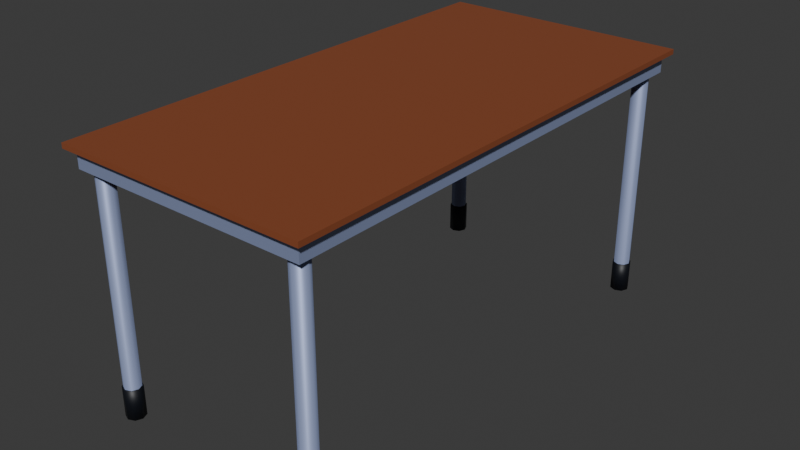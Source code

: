 # Source: interview_table.blend  (saved by Blender 5.0.119; exported with 4.5.12 LTS)
import bpy
from mathutils import Matrix  # noqa: F401  (used for matrix-valued properties, if any)

bpy.ops.wm.read_factory_settings(use_empty=True)
scene = bpy.context.scene
scene.name = 'Scene'

# ---- collections
col_collection = bpy.data.collections.new('Collection'); scene.collection.children.link(col_collection)

# ---- materials (node trees are filled in below, after node groups)
mat_table_top = bpy.data.materials.new('Table Top')
mat_table_top.alpha_threshold = 0.0
mat_table_top.use_backface_culling_lightprobe_volume = False
mat_table_top.roughness = 0.5
mat_table_top.line_color = (0.0, 0.0, 0.0, 1.0)
mat_table_metal = bpy.data.materials.new('Table Metal')
mat_leg_caps = bpy.data.materials.new('Leg Caps')

# ---- material node trees
mat_table_top.use_nodes = True; mat_table_top.node_tree.nodes.clear()
_N = mat_table_top.node_tree.nodes; _L = mat_table_top.node_tree.links
n0 = _N.new('ShaderNodeOutputMaterial'); n0.name = 'Material Output'; n0.location = (200, 100)
n1 = _N.new('ShaderNodeBsdfPrincipled'); n1.name = 'Principled BSDF'; n1.location = (-200, 100)
n1.inputs[0].default_value = (0.2639, 0.07212, 0.02792, 1.0)
_L.new(n1.outputs[0], n0.inputs[0])
n0.is_active_output = True
mat_table_metal.use_nodes = True; mat_table_metal.node_tree.nodes.clear()
_N = mat_table_metal.node_tree.nodes; _L = mat_table_metal.node_tree.links
n0 = _N.new('ShaderNodeBsdfPrincipled'); n0.name = 'Principled BSDF'; n0.location = (-200, 100)
n0.inputs[0].default_value = (0.3158, 0.3769, 0.5995, 1.0)
n0.inputs[1].default_value = 0.3667
n1 = _N.new('ShaderNodeOutputMaterial'); n1.name = 'Material Output'; n1.location = (200, 100)
_L.new(n0.outputs[0], n1.inputs[0])
n1.is_active_output = True
mat_leg_caps.use_nodes = True; mat_leg_caps.node_tree.nodes.clear()
_N = mat_leg_caps.node_tree.nodes; _L = mat_leg_caps.node_tree.links
n0 = _N.new('ShaderNodeBsdfPrincipled'); n0.name = 'Principled BSDF'; n0.location = (-200, 100)
n0.inputs[0].default_value = (0.003329, 0.004895, 0.009254, 1.0)
n0.inputs[1].default_value = 0.08485
n1 = _N.new('ShaderNodeOutputMaterial'); n1.name = 'Material Output'; n1.location = (200, 100)
_L.new(n0.outputs[0], n1.inputs[0])
n1.is_active_output = True

# ---- world
world_world = bpy.data.worlds.new('World'); scene.world = world_world
world_world.use_nodes = True; world_world.node_tree.nodes.clear()
_N = world_world.node_tree.nodes; _L = world_world.node_tree.links
n0 = _N.new('ShaderNodeOutputWorld'); n0.name = 'World Output'; n0.location = (200, 100)
n1 = _N.new('ShaderNodeBackground'); n1.name = 'Background'; n1.location = (-200, 100)
n1.inputs[0].default_value = (0.05088, 0.05088, 0.05088, 1.0)
_L.new(n1.outputs[0], n0.inputs[0])
n0.is_active_output = True
world_world.color = (0.05088, 0.05088, 0.05088)
world_world.sun_shadow_jitter_overblur = 0.0

# ---- meshes
me_cube_001 = bpy.data.meshes.new('Cube.001')
me_cube_001.from_pydata([(-0.4515, -0.9515, 1.0), (-0.5, -1.0, 1.02), (-0.4515, 0.9515, 1.0), (-0.5, 1.0, 1.02), (0.4515, -0.9515, 1.0), (0.5, -1.0, 1.02), (0.4515, 0.9515, 1.0), (0.5, 1.0, 1.02), (-0.5, 1.0, 1.0), (-0.5, -1.0, 1.0), (0.5, 1.0, 1.0), (0.5, -1.0, 1.0), (-0.4709, 0.9709, 1.0), (-0.4709, -0.9709, 1.0), (0.4709, 0.9709, 1.0), (0.4709, -0.9709, 1.0), (-0.4709, 0.9709, 0.93), (-0.4709, -0.9709, 0.93), (0.4709, 0.9709, 0.93), (0.4709, -0.9709, 0.93), (-0.4515, 0.9515, 0.93), (-0.4515, -0.9515, 0.93), (0.4515, 0.9515, 0.93), (0.4515, -0.9515, 0.93)], [], [(9, 1, 3, 8), (8, 3, 7, 10), (10, 7, 5, 11), (11, 5, 1, 9), (2, 6, 4, 0), (7, 3, 1, 5), (12, 13, 9, 8), (14, 12, 8, 10), (15, 14, 10, 11), (13, 15, 11, 9), (2, 0, 21, 20), (4, 6, 22, 23), (12, 14, 18, 16), (15, 13, 17, 19), (20, 21, 17, 16), (22, 20, 16, 18), (23, 22, 18, 19), (21, 23, 19, 17), (14, 15, 19, 18), (0, 4, 23, 21), (13, 12, 16, 17), (6, 2, 20, 22)])
me_cube_001.polygons.foreach_set('material_index', [0, 0, 0, 0, 0, 0, 0, 0, 0, 0, 1, 1, 1, 1, 1, 1, 1, 1, 1, 1, 1, 1])
_uv = me_cube_001.uv_layers.new(name='UVMap')
_uv.uv.foreach_set('vector', [0.375, 0.0, 0.625, 0.0, 0.625, 0.25, 0.375, 0.25, 0.375, 0.25, 0.625, 0.25, 0.625, 0.5, 0.375, 0.5, 0.375, 0.5, 0.625, 0.5, 0.625, 0.75, 0.375, 0.75, 0.375, 0.75, 0.625, 0.75, 0.625, 1.0, 0.375, 1.0, 0.1371, 0.5061, 0.3629, 0.5061, 0.3629, 0.7439, 0.1371, 0.7439, 0.625, 0.5, 0.875, 0.5, 0.875, 0.75, 0.625, 0.75, 0.1323, 0.5036, 0.1323, 0.7464, 0.125, 0.75, 0.125, 0.5, 0.3677, 0.5036, 0.1323, 0.5036, 0.125, 0.5, 0.375, 0.5, 0.3677, 0.7464, 0.3677, 0.5036, 0.375, 0.5, 0.375, 0.75, 0.1323, 0.7464, 0.3677, 0.7464, 0.375, 0.75, 0.125, 0.75, 0.1371, 0.5061, 0.1371, 0.7439, 0.1371, 0.7439, 0.1371, 0.5061, 0.3629, 0.7439, 0.3629, 0.5061, 0.3629, 0.5061, 0.3629, 0.7439, 0.1323, 0.5036, 0.3677, 0.5036, 0.3677, 0.5036, 0.1323, 0.5036, 0.3677, 0.7464, 0.1323, 0.7464, 0.1323, 0.7464, 0.3677, 0.7464, 0.1371, 0.5061, 0.1371, 0.7439, 0.1323, 0.7464, 0.1323, 0.5036, 0.3629, 0.5061, 0.1371, 0.5061, 0.1323, 0.5036, 0.3677, 0.5036, 0.3629, 0.7439, 0.3629, 0.5061, 0.3677, 0.5036, 0.3677, 0.7464, 0.1371, 0.7439, 0.3629, 0.7439, 0.3677, 0.7464, 0.1323, 0.7464, 0.3677, 0.5036, 0.3677, 0.7464, 0.3677, 0.7464, 0.3677, 0.5036, 0.1371, 0.7439, 0.3629, 0.7439, 0.3629, 0.7439, 0.1371, 0.7439, 0.1323, 0.7464, 0.1323, 0.5036, 0.1323, 0.5036, 0.1323, 0.7464, 0.3629, 0.5061, 0.1371, 0.5061, 0.1371, 0.5061, 0.3629, 0.5061])
me_cube_001.materials.append(mat_table_top)
me_cube_001.materials.append(mat_table_metal)
me_cube_001.update()
me_cylinder = bpy.data.meshes.new('Cylinder')
me_cylinder.from_pydata([(0.4184, -0.8854, 0.0), (0.4184, -0.8854, 1.0), (0.4413, -0.8949, 0.0), (0.4413, -0.8949, 1.0), (0.4508, -0.9178, 0.0), (0.4508, -0.9178, 1.0), (0.4413, -0.9406, 0.0), (0.4413, -0.9406, 1.0), (0.4184, -0.9501, 0.0), (0.4184, -0.9501, 1.0), (0.3956, -0.9406, 0.0), (0.3956, -0.9406, 1.0), (0.3861, -0.9178, 0.0), (0.3861, -0.9178, 1.0), (0.3956, -0.8949, 0.0), (0.3956, -0.8949, 1.0), (0.4184, -0.8854, 0.1202), (0.4413, -0.8949, 0.1202), (0.4508, -0.9178, 0.1202), (0.4413, -0.9406, 0.1202), (0.4184, -0.9501, 0.1202), (0.3956, -0.9406, 0.1202), (0.3861, -0.9178, 0.1202), (0.3956, -0.8949, 0.1202), (0.4184, -0.8806, 0.0), (0.4447, -0.8915, 0.0), (0.4447, -0.8915, 0.1202), (0.4556, -0.9178, 0.0), (0.4556, -0.9178, 0.1202), (0.4447, -0.9441, 0.0), (0.4447, -0.9441, 0.1202), (0.4184, -0.955, 0.0), (0.4184, -0.955, 0.1202), (0.3921, -0.9441, 0.0), (0.3921, -0.9441, 0.1202), (0.3812, -0.9178, 0.0), (0.3812, -0.9178, 0.1202), (0.3921, -0.8915, 0.0), (0.3921, -0.8915, 0.1202), (0.4184, -0.8806, 0.1202), (-0.4184, -0.8854, 0.0), (-0.4184, -0.8854, 1.0), (-0.4413, -0.8949, 0.0), (-0.4413, -0.8949, 1.0), (-0.4508, -0.9178, 0.0), (-0.4508, -0.9178, 1.0), (-0.4413, -0.9406, 0.0), (-0.4413, -0.9406, 1.0), (-0.4184, -0.9501, 0.0), (-0.4184, -0.9501, 1.0), (-0.3956, -0.9406, 0.0), (-0.3956, -0.9406, 1.0), (-0.3861, -0.9178, 0.0), (-0.3861, -0.9178, 1.0), (-0.3956, -0.8949, 0.0), (-0.3956, -0.8949, 1.0), (-0.4184, -0.8854, 0.1202), (-0.4413, -0.8949, 0.1202), (-0.4508, -0.9178, 0.1202), (-0.4413, -0.9406, 0.1202), (-0.4184, -0.9501, 0.1202), (-0.3956, -0.9406, 0.1202), (-0.3861, -0.9178, 0.1202), (-0.3956, -0.8949, 0.1202), (-0.4184, -0.8806, 0.0), (-0.4447, -0.8915, 0.0), (-0.4447, -0.8915, 0.1202), (-0.4556, -0.9178, 0.0), (-0.4556, -0.9178, 0.1202), (-0.4447, -0.9441, 0.0), (-0.4447, -0.9441, 0.1202), (-0.4184, -0.955, 0.0), (-0.4184, -0.955, 0.1202), (-0.3921, -0.9441, 0.0), (-0.3921, -0.9441, 0.1202), (-0.3812, -0.9178, 0.0), (-0.3812, -0.9178, 0.1202), (-0.3921, -0.8915, 0.0), (-0.3921, -0.8915, 0.1202), (-0.4184, -0.8806, 0.1202), (0.4184, 0.8854, 0.0), (0.4184, 0.8854, 1.0), (0.4413, 0.8949, 0.0), (0.4413, 0.8949, 1.0), (0.4508, 0.9178, 0.0), (0.4508, 0.9178, 1.0), (0.4413, 0.9406, 0.0), (0.4413, 0.9406, 1.0), (0.4184, 0.9501, 0.0), (0.4184, 0.9501, 1.0), (0.3956, 0.9406, 0.0), (0.3956, 0.9406, 1.0), (0.3861, 0.9178, 0.0), (0.3861, 0.9178, 1.0), (0.3956, 0.8949, 0.0), (0.3956, 0.8949, 1.0), (0.4184, 0.8854, 0.1202), (0.4413, 0.8949, 0.1202), (0.4508, 0.9178, 0.1202), (0.4413, 0.9406, 0.1202), (0.4184, 0.9501, 0.1202), (0.3956, 0.9406, 0.1202), (0.3861, 0.9178, 0.1202), (0.3956, 0.8949, 0.1202), (0.4184, 0.8806, 0.0), (0.4447, 0.8915, 0.0), (0.4447, 0.8915, 0.1202), (0.4556, 0.9178, 0.0), (0.4556, 0.9178, 0.1202), (0.4447, 0.9441, 0.0), (0.4447, 0.9441, 0.1202), (0.4184, 0.955, 0.0), (0.4184, 0.955, 0.1202), (0.3921, 0.9441, 0.0), (0.3921, 0.9441, 0.1202), (0.3812, 0.9178, 0.0), (0.3812, 0.9178, 0.1202), (0.3921, 0.8915, 0.0), (0.3921, 0.8915, 0.1202), (0.4184, 0.8806, 0.1202), (-0.4184, 0.8854, 0.0), (-0.4184, 0.8854, 1.0), (-0.4413, 0.8949, 0.0), (-0.4413, 0.8949, 1.0), (-0.4508, 0.9178, 0.0), (-0.4508, 0.9178, 1.0), (-0.4413, 0.9406, 0.0), (-0.4413, 0.9406, 1.0), (-0.4184, 0.9501, 0.0), (-0.4184, 0.9501, 1.0), (-0.3956, 0.9406, 0.0), (-0.3956, 0.9406, 1.0), (-0.3861, 0.9178, 0.0), (-0.3861, 0.9178, 1.0), (-0.3956, 0.8949, 0.0), (-0.3956, 0.8949, 1.0), (-0.4184, 0.8854, 0.1202), (-0.4413, 0.8949, 0.1202), (-0.4508, 0.9178, 0.1202), (-0.4413, 0.9406, 0.1202), (-0.4184, 0.9501, 0.1202), (-0.3956, 0.9406, 0.1202), (-0.3861, 0.9178, 0.1202), (-0.3956, 0.8949, 0.1202), (-0.4184, 0.8806, 0.0), (-0.4447, 0.8915, 0.0), (-0.4447, 0.8915, 0.1202), (-0.4556, 0.9178, 0.0), (-0.4556, 0.9178, 0.1202), (-0.4447, 0.9441, 0.0), (-0.4447, 0.9441, 0.1202), (-0.4184, 0.955, 0.0), (-0.4184, 0.955, 0.1202), (-0.3921, 0.9441, 0.0), (-0.3921, 0.9441, 0.1202), (-0.3812, 0.9178, 0.0), (-0.3812, 0.9178, 0.1202), (-0.3921, 0.8915, 0.0), (-0.3921, 0.8915, 0.1202), (-0.4184, 0.8806, 0.1202)], [], [(16, 1, 3, 17), (17, 3, 5, 18), (18, 5, 7, 19), (19, 7, 9, 20), (20, 9, 11, 21), (21, 11, 13, 22), (3, 1, 15, 13, 11, 9, 7, 5), (22, 13, 15, 23), (23, 15, 1, 16), (0, 2, 4, 6, 8, 10, 12, 14), (23, 16, 39, 38), (16, 17, 26, 39), (12, 10, 33, 35), (17, 18, 28, 26), (2, 0, 24, 25), (18, 19, 30, 28), (0, 14, 37, 24), (6, 4, 27, 29), (37, 38, 39, 24), (35, 36, 38, 37), (33, 34, 36, 35), (31, 32, 34, 33), (29, 30, 32, 31), (27, 28, 30, 29), (25, 26, 28, 27), (24, 39, 26, 25), (8, 6, 29, 31), (22, 23, 38, 36), (4, 2, 25, 27), (14, 12, 35, 37), (21, 22, 36, 34), (20, 21, 34, 32), (10, 8, 31, 33), (19, 20, 32, 30), (56, 57, 43, 41), (57, 58, 45, 43), (58, 59, 47, 45), (59, 60, 49, 47), (60, 61, 51, 49), (61, 62, 53, 51), (43, 45, 47, 49, 51, 53, 55, 41), (62, 63, 55, 53), (63, 56, 41, 55), (40, 54, 52, 50, 48, 46, 44, 42), (63, 78, 79, 56), (56, 79, 66, 57), (52, 75, 73, 50), (57, 66, 68, 58), (42, 65, 64, 40), (58, 68, 70, 59), (40, 64, 77, 54), (46, 69, 67, 44), (77, 64, 79, 78), (75, 77, 78, 76), (73, 75, 76, 74), (71, 73, 74, 72), (69, 71, 72, 70), (67, 69, 70, 68), (65, 67, 68, 66), (64, 65, 66, 79), (48, 71, 69, 46), (62, 76, 78, 63), (44, 67, 65, 42), (54, 77, 75, 52), (61, 74, 76, 62), (60, 72, 74, 61), (50, 73, 71, 48), (59, 70, 72, 60), (96, 97, 83, 81), (97, 98, 85, 83), (98, 99, 87, 85), (99, 100, 89, 87), (100, 101, 91, 89), (101, 102, 93, 91), (83, 85, 87, 89, 91, 93, 95, 81), (102, 103, 95, 93), (103, 96, 81, 95), (80, 94, 92, 90, 88, 86, 84, 82), (103, 118, 119, 96), (96, 119, 106, 97), (92, 115, 113, 90), (97, 106, 108, 98), (82, 105, 104, 80), (98, 108, 110, 99), (80, 104, 117, 94), (86, 109, 107, 84), (117, 104, 119, 118), (115, 117, 118, 116), (113, 115, 116, 114), (111, 113, 114, 112), (109, 111, 112, 110), (107, 109, 110, 108), (105, 107, 108, 106), (104, 105, 106, 119), (88, 111, 109, 86), (102, 116, 118, 103), (84, 107, 105, 82), (94, 117, 115, 92), (101, 114, 116, 102), (100, 112, 114, 101), (90, 113, 111, 88), (99, 110, 112, 100), (136, 121, 123, 137), (137, 123, 125, 138), (138, 125, 127, 139), (139, 127, 129, 140), (140, 129, 131, 141), (141, 131, 133, 142), (123, 121, 135, 133, 131, 129, 127, 125), (142, 133, 135, 143), (143, 135, 121, 136), (120, 122, 124, 126, 128, 130, 132, 134), (143, 136, 159, 158), (136, 137, 146, 159), (132, 130, 153, 155), (137, 138, 148, 146), (122, 120, 144, 145), (138, 139, 150, 148), (120, 134, 157, 144), (126, 124, 147, 149), (157, 158, 159, 144), (155, 156, 158, 157), (153, 154, 156, 155), (151, 152, 154, 153), (149, 150, 152, 151), (147, 148, 150, 149), (145, 146, 148, 147), (144, 159, 146, 145), (128, 126, 149, 151), (142, 143, 158, 156), (124, 122, 145, 147), (134, 132, 155, 157), (141, 142, 156, 154), (140, 141, 154, 152), (130, 128, 151, 153), (139, 140, 152, 150)])
me_cylinder.polygons.foreach_set('use_smooth', [True] * 136)
me_cylinder.polygons.foreach_set('material_index', [0, 0, 0, 0, 0, 0, 0, 0, 0, 0, 1, 1, 1, 1, 1, 1, 1, 1, 1, 1, 1, 1, 1, 1, 1, 1, 1, 1, 1, 1, 1, 1, 1, 1, 0, 0, 0, 0, 0, 0, 0, 0, 0, 0, 1, 1, 1, 1, 1, 1, 1, 1, 1, 1, 1, 1, 1, 1, 1, 1, 1, 1, 1, 1, 1, 1, 1, 1, 0, 0, 0, 0, 0, 0, 0, 0, 0, 0, 1, 1, 1, 1, 1, 1, 1, 1, 1, 1, 1, 1, 1, 1, 1, 1, 1, 1, 1, 1, 1, 1, 1, 1, 0, 0, 0, 0, 0, 0, 0, 0, 0, 0, 1, 1, 1, 1, 1, 1, 1, 1, 1, 1, 1, 1, 1, 1, 1, 1, 1, 1, 1, 1, 1, 1, 1, 1])
_uv = me_cylinder.uv_layers.new(name='UVMap')
_uv.uv.foreach_set('vector', [1.0, 0.5601, 1.0, 1.0, 0.875, 1.0, 0.875, 0.5601, 0.875, 0.5601, 0.875, 1.0, 0.75, 1.0, 0.75, 0.5601, 0.75, 0.5601, 0.75, 1.0, 0.625, 1.0, 0.625, 0.5601, 0.625, 0.5601, 0.625, 1.0, 0.5, 1.0, 0.5, 0.5601, 0.5, 0.5601, 0.5, 1.0, 0.375, 1.0, 0.375, 0.5601, 0.375, 0.5601, 0.375, 1.0, 0.25, 1.0, 0.25, 0.5601, 0.4197, 0.4197, 0.25, 0.49, 0.08029, 0.4197, 0.01, 0.25, 0.08029, 0.08029, 0.25, 0.01, 0.4197, 0.08029, 0.49, 0.25, 0.25, 0.5601, 0.25, 1.0, 0.125, 1.0, 0.125, 0.5601, 0.125, 0.5601, 0.125, 1.0, 0.0, 1.0, 0.0, 0.5601, 0.75, 0.49, 0.9197, 0.4197, 0.99, 0.25, 0.9197, 0.08029, 0.75, 0.01, 0.5803, 0.08029, 0.51, 0.25, 0.5803, 0.4197, 0.125, 0.5601, 0.0, 0.5601, 0.0, 0.5601, 0.125, 0.5601, 1.0, 0.5601, 0.875, 0.5601, 0.875, 0.5601, 1.0, 0.5601, 0.51, 0.25, 0.5803, 0.08029, 0.5803, 0.08029, 0.51, 0.25, 0.875, 0.5601, 0.75, 0.5601, 0.75, 0.5601, 0.875, 0.5601, 0.9197, 0.4197, 0.75, 0.49, 0.75, 0.49, 0.9197, 0.4197, 0.75, 0.5601, 0.625, 0.5601, 0.625, 0.5601, 0.75, 0.5601, 0.75, 0.49, 0.5803, 0.4197, 0.5803, 0.4197, 0.75, 0.49, 0.9197, 0.08029, 0.99, 0.25, 0.99, 0.25, 0.9197, 0.08029, 0.125, 0.5, 0.125, 0.5601, 0.0, 0.5601, 0.0, 0.5, 0.25, 0.5, 0.25, 0.5601, 0.125, 0.5601, 0.125, 0.5, 0.375, 0.5, 0.375, 0.5601, 0.25, 0.5601, 0.25, 0.5, 0.5, 0.5, 0.5, 0.5601, 0.375, 0.5601, 0.375, 0.5, 0.625, 0.5, 0.625, 0.5601, 0.5, 0.5601, 0.5, 0.5, 0.75, 0.5, 0.75, 0.5601, 0.625, 0.5601, 0.625, 0.5, 0.875, 0.5, 0.875, 0.5601, 0.75, 0.5601, 0.75, 0.5, 1.0, 0.5, 1.0, 0.5601, 0.875, 0.5601, 0.875, 0.5, 0.75, 0.01, 0.9197, 0.08029, 0.9197, 0.08029, 0.75, 0.01, 0.25, 0.5601, 0.125, 0.5601, 0.125, 0.5601, 0.25, 0.5601, 0.99, 0.25, 0.9197, 0.4197, 0.9197, 0.4197, 0.99, 0.25, 0.5803, 0.4197, 0.51, 0.25, 0.51, 0.25, 0.5803, 0.4197, 0.375, 0.5601, 0.25, 0.5601, 0.25, 0.5601, 0.375, 0.5601, 0.5, 0.5601, 0.375, 0.5601, 0.375, 0.5601, 0.5, 0.5601, 0.5803, 0.08029, 0.75, 0.01, 0.75, 0.01, 0.5803, 0.08029, 0.625, 0.5601, 0.5, 0.5601, 0.5, 0.5601, 0.625, 0.5601, 1.0, 0.5601, 0.875, 0.5601, 0.875, 1.0, 1.0, 1.0, 0.875, 0.5601, 0.75, 0.5601, 0.75, 1.0, 0.875, 1.0, 0.75, 0.5601, 0.625, 0.5601, 0.625, 1.0, 0.75, 1.0, 0.625, 0.5601, 0.5, 0.5601, 0.5, 1.0, 0.625, 1.0, 0.5, 0.5601, 0.375, 0.5601, 0.375, 1.0, 0.5, 1.0, 0.375, 0.5601, 0.25, 0.5601, 0.25, 1.0, 0.375, 1.0, 0.4197, 0.4197, 0.49, 0.25, 0.4197, 0.08029, 0.25, 0.01, 0.08029, 0.08029, 0.01, 0.25, 0.08029, 0.4197, 0.25, 0.49, 0.25, 0.5601, 0.125, 0.5601, 0.125, 1.0, 0.25, 1.0, 0.125, 0.5601, 0.0, 0.5601, 0.0, 1.0, 0.125, 1.0, 0.75, 0.49, 0.5803, 0.4197, 0.51, 0.25, 0.5803, 0.08029, 0.75, 0.01, 0.9197, 0.08029, 0.99, 0.25, 0.9197, 0.4197, 0.125, 0.5601, 0.125, 0.5601, 0.0, 0.5601, 0.0, 0.5601, 1.0, 0.5601, 1.0, 0.5601, 0.875, 0.5601, 0.875, 0.5601, 0.51, 0.25, 0.51, 0.25, 0.5803, 0.08029, 0.5803, 0.08029, 0.875, 0.5601, 0.875, 0.5601, 0.75, 0.5601, 0.75, 0.5601, 0.9197, 0.4197, 0.9197, 0.4197, 0.75, 0.49, 0.75, 0.49, 0.75, 0.5601, 0.75, 0.5601, 0.625, 0.5601, 0.625, 0.5601, 0.75, 0.49, 0.75, 0.49, 0.5803, 0.4197, 0.5803, 0.4197, 0.9197, 0.08029, 0.9197, 0.08029, 0.99, 0.25, 0.99, 0.25, 0.125, 0.5, 0.0, 0.5, 0.0, 0.5601, 0.125, 0.5601, 0.25, 0.5, 0.125, 0.5, 0.125, 0.5601, 0.25, 0.5601, 0.375, 0.5, 0.25, 0.5, 0.25, 0.5601, 0.375, 0.5601, 0.5, 0.5, 0.375, 0.5, 0.375, 0.5601, 0.5, 0.5601, 0.625, 0.5, 0.5, 0.5, 0.5, 0.5601, 0.625, 0.5601, 0.75, 0.5, 0.625, 0.5, 0.625, 0.5601, 0.75, 0.5601, 0.875, 0.5, 0.75, 0.5, 0.75, 0.5601, 0.875, 0.5601, 1.0, 0.5, 0.875, 0.5, 0.875, 0.5601, 1.0, 0.5601, 0.75, 0.01, 0.75, 0.01, 0.9197, 0.08029, 0.9197, 0.08029, 0.25, 0.5601, 0.25, 0.5601, 0.125, 0.5601, 0.125, 0.5601, 0.99, 0.25, 0.99, 0.25, 0.9197, 0.4197, 0.9197, 0.4197, 0.5803, 0.4197, 0.5803, 0.4197, 0.51, 0.25, 0.51, 0.25, 0.375, 0.5601, 0.375, 0.5601, 0.25, 0.5601, 0.25, 0.5601, 0.5, 0.5601, 0.5, 0.5601, 0.375, 0.5601, 0.375, 0.5601, 0.5803, 0.08029, 0.5803, 0.08029, 0.75, 0.01, 0.75, 0.01, 0.625, 0.5601, 0.625, 0.5601, 0.5, 0.5601, 0.5, 0.5601, 1.0, 0.5601, 0.875, 0.5601, 0.875, 1.0, 1.0, 1.0, 0.875, 0.5601, 0.75, 0.5601, 0.75, 1.0, 0.875, 1.0, 0.75, 0.5601, 0.625, 0.5601, 0.625, 1.0, 0.75, 1.0, 0.625, 0.5601, 0.5, 0.5601, 0.5, 1.0, 0.625, 1.0, 0.5, 0.5601, 0.375, 0.5601, 0.375, 1.0, 0.5, 1.0, 0.375, 0.5601, 0.25, 0.5601, 0.25, 1.0, 0.375, 1.0, 0.4197, 0.4197, 0.49, 0.25, 0.4197, 0.08029, 0.25, 0.01, 0.08029, 0.08029, 0.01, 0.25, 0.08029, 0.4197, 0.25, 0.49, 0.25, 0.5601, 0.125, 0.5601, 0.125, 1.0, 0.25, 1.0, 0.125, 0.5601, 0.0, 0.5601, 0.0, 1.0, 0.125, 1.0, 0.75, 0.49, 0.5803, 0.4197, 0.51, 0.25, 0.5803, 0.08029, 0.75, 0.01, 0.9197, 0.08029, 0.99, 0.25, 0.9197, 0.4197, 0.125, 0.5601, 0.125, 0.5601, 0.0, 0.5601, 0.0, 0.5601, 1.0, 0.5601, 1.0, 0.5601, 0.875, 0.5601, 0.875, 0.5601, 0.51, 0.25, 0.51, 0.25, 0.5803, 0.08029, 0.5803, 0.08029, 0.875, 0.5601, 0.875, 0.5601, 0.75, 0.5601, 0.75, 0.5601, 0.9197, 0.4197, 0.9197, 0.4197, 0.75, 0.49, 0.75, 0.49, 0.75, 0.5601, 0.75, 0.5601, 0.625, 0.5601, 0.625, 0.5601, 0.75, 0.49, 0.75, 0.49, 0.5803, 0.4197, 0.5803, 0.4197, 0.9197, 0.08029, 0.9197, 0.08029, 0.99, 0.25, 0.99, 0.25, 0.125, 0.5, 0.0, 0.5, 0.0, 0.5601, 0.125, 0.5601, 0.25, 0.5, 0.125, 0.5, 0.125, 0.5601, 0.25, 0.5601, 0.375, 0.5, 0.25, 0.5, 0.25, 0.5601, 0.375, 0.5601, 0.5, 0.5, 0.375, 0.5, 0.375, 0.5601, 0.5, 0.5601, 0.625, 0.5, 0.5, 0.5, 0.5, 0.5601, 0.625, 0.5601, 0.75, 0.5, 0.625, 0.5, 0.625, 0.5601, 0.75, 0.5601, 0.875, 0.5, 0.75, 0.5, 0.75, 0.5601, 0.875, 0.5601, 1.0, 0.5, 0.875, 0.5, 0.875, 0.5601, 1.0, 0.5601, 0.75, 0.01, 0.75, 0.01, 0.9197, 0.08029, 0.9197, 0.08029, 0.25, 0.5601, 0.25, 0.5601, 0.125, 0.5601, 0.125, 0.5601, 0.99, 0.25, 0.99, 0.25, 0.9197, 0.4197, 0.9197, 0.4197, 0.5803, 0.4197, 0.5803, 0.4197, 0.51, 0.25, 0.51, 0.25, 0.375, 0.5601, 0.375, 0.5601, 0.25, 0.5601, 0.25, 0.5601, 0.5, 0.5601, 0.5, 0.5601, 0.375, 0.5601, 0.375, 0.5601, 0.5803, 0.08029, 0.5803, 0.08029, 0.75, 0.01, 0.75, 0.01, 0.625, 0.5601, 0.625, 0.5601, 0.5, 0.5601, 0.5, 0.5601, 1.0, 0.5601, 1.0, 1.0, 0.875, 1.0, 0.875, 0.5601, 0.875, 0.5601, 0.875, 1.0, 0.75, 1.0, 0.75, 0.5601, 0.75, 0.5601, 0.75, 1.0, 0.625, 1.0, 0.625, 0.5601, 0.625, 0.5601, 0.625, 1.0, 0.5, 1.0, 0.5, 0.5601, 0.5, 0.5601, 0.5, 1.0, 0.375, 1.0, 0.375, 0.5601, 0.375, 0.5601, 0.375, 1.0, 0.25, 1.0, 0.25, 0.5601, 0.4197, 0.4197, 0.25, 0.49, 0.08029, 0.4197, 0.01, 0.25, 0.08029, 0.08029, 0.25, 0.01, 0.4197, 0.08029, 0.49, 0.25, 0.25, 0.5601, 0.25, 1.0, 0.125, 1.0, 0.125, 0.5601, 0.125, 0.5601, 0.125, 1.0, 0.0, 1.0, 0.0, 0.5601, 0.75, 0.49, 0.9197, 0.4197, 0.99, 0.25, 0.9197, 0.08029, 0.75, 0.01, 0.5803, 0.08029, 0.51, 0.25, 0.5803, 0.4197, 0.125, 0.5601, 0.0, 0.5601, 0.0, 0.5601, 0.125, 0.5601, 1.0, 0.5601, 0.875, 0.5601, 0.875, 0.5601, 1.0, 0.5601, 0.51, 0.25, 0.5803, 0.08029, 0.5803, 0.08029, 0.51, 0.25, 0.875, 0.5601, 0.75, 0.5601, 0.75, 0.5601, 0.875, 0.5601, 0.9197, 0.4197, 0.75, 0.49, 0.75, 0.49, 0.9197, 0.4197, 0.75, 0.5601, 0.625, 0.5601, 0.625, 0.5601, 0.75, 0.5601, 0.75, 0.49, 0.5803, 0.4197, 0.5803, 0.4197, 0.75, 0.49, 0.9197, 0.08029, 0.99, 0.25, 0.99, 0.25, 0.9197, 0.08029, 0.125, 0.5, 0.125, 0.5601, 0.0, 0.5601, 0.0, 0.5, 0.25, 0.5, 0.25, 0.5601, 0.125, 0.5601, 0.125, 0.5, 0.375, 0.5, 0.375, 0.5601, 0.25, 0.5601, 0.25, 0.5, 0.5, 0.5, 0.5, 0.5601, 0.375, 0.5601, 0.375, 0.5, 0.625, 0.5, 0.625, 0.5601, 0.5, 0.5601, 0.5, 0.5, 0.75, 0.5, 0.75, 0.5601, 0.625, 0.5601, 0.625, 0.5, 0.875, 0.5, 0.875, 0.5601, 0.75, 0.5601, 0.75, 0.5, 1.0, 0.5, 1.0, 0.5601, 0.875, 0.5601, 0.875, 0.5, 0.75, 0.01, 0.9197, 0.08029, 0.9197, 0.08029, 0.75, 0.01, 0.25, 0.5601, 0.125, 0.5601, 0.125, 0.5601, 0.25, 0.5601, 0.99, 0.25, 0.9197, 0.4197, 0.9197, 0.4197, 0.99, 0.25, 0.5803, 0.4197, 0.51, 0.25, 0.51, 0.25, 0.5803, 0.4197, 0.375, 0.5601, 0.25, 0.5601, 0.25, 0.5601, 0.375, 0.5601, 0.5, 0.5601, 0.375, 0.5601, 0.375, 0.5601, 0.5, 0.5601, 0.5803, 0.08029, 0.75, 0.01, 0.75, 0.01, 0.5803, 0.08029, 0.625, 0.5601, 0.5, 0.5601, 0.5, 0.5601, 0.625, 0.5601])
me_cylinder.materials.append(mat_table_metal)
me_cylinder.materials.append(mat_leg_caps)
me_cylinder.update()

# ---- objects
ob_table = bpy.data.objects.new('Table', me_cube_001)
ob_legs = bpy.data.objects.new('Legs', me_cylinder)

# ---- transforms, parenting, visibility, modifiers, constraints
ob_table.location = (0.0, 0.0, 0.0)
ob_legs.location = (0.0, 0.0, 0.0)

# ---- collection membership
col_collection.objects.link(ob_table)
col_collection.objects.link(ob_legs)

# ---- scene / render settings (as saved in the file)
scene.frame_start = 1; scene.frame_end = 250; scene.frame_set(1)
scene.render.engine = 'BLENDER_EEVEE_NEXT'
scene.render.bake_bias = 0.0
scene.render.bake_samples = 0
scene.cycles.sampling_pattern = 'TABULATED_SOBOL'
scene.eevee.use_volume_custom_range = False
bpy.context.view_layer.update()

# ---- added for rendering (the .blend has no active camera and no usable light): camera, sun
cam_auto = bpy.data.cameras.new('AutoCamera')
cam_auto.lens = 50.0
cam_auto.sensor_width = 36.0
cam_auto.clip_end = 1000.0
ob_auto_camera = bpy.data.objects.new('AutoCamera', cam_auto)
scene.collection.objects.link(ob_auto_camera)
ob_auto_camera.location = (2.27395, -2.72873, 2.32916)
ob_auto_camera.rotation_euler = (1.09748, -7.21219e-08, 0.694738)
scene.camera = ob_auto_camera
light_auto_sun = bpy.data.lights.new('AutoSun', 'SUN')
light_auto_sun.energy = 3.0
light_auto_sun.angle = 0.0523599
ob_auto_sun = bpy.data.objects.new('AutoSun', light_auto_sun)
scene.collection.objects.link(ob_auto_sun)
ob_auto_sun.rotation_euler = (0.872665, 0.174533, 0.523599)
bpy.context.view_layer.update()
